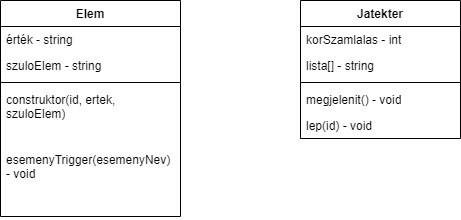

The diagram above was exported from draw.io. Its source (the exported page's mxGraphModel, read from the mxfile embedded in the PNG):
<mxGraphModel dx="1122" dy="706" grid="1" gridSize="10" guides="1" tooltips="1" connect="1" arrows="1" fold="1" page="1" pageScale="1" pageWidth="827" pageHeight="1169" math="0" shadow="0">
  <root>
    <mxCell id="0" />
    <mxCell id="1" parent="0" />
    <mxCell id="vntyFn0VU98E3u7fqTE1-1" value="Elem" style="swimlane;fontStyle=1;align=center;verticalAlign=top;childLayout=stackLayout;horizontal=1;startSize=26;horizontalStack=0;resizeParent=1;resizeParentMax=0;resizeLast=0;collapsible=1;marginBottom=0;whiteSpace=wrap;html=1;" vertex="1" parent="1">
      <mxGeometry x="170" y="280" width="180" height="216" as="geometry" />
    </mxCell>
    <mxCell id="vntyFn0VU98E3u7fqTE1-2" value="érték - string" style="text;strokeColor=none;fillColor=none;align=left;verticalAlign=top;spacingLeft=4;spacingRight=4;overflow=hidden;rotatable=0;points=[[0,0.5],[1,0.5]];portConstraint=eastwest;whiteSpace=wrap;html=1;" vertex="1" parent="vntyFn0VU98E3u7fqTE1-1">
      <mxGeometry y="26" width="180" height="26" as="geometry" />
    </mxCell>
    <mxCell id="vntyFn0VU98E3u7fqTE1-18" value="szuloElem - string" style="text;strokeColor=none;fillColor=none;align=left;verticalAlign=top;spacingLeft=4;spacingRight=4;overflow=hidden;rotatable=0;points=[[0,0.5],[1,0.5]];portConstraint=eastwest;whiteSpace=wrap;html=1;" vertex="1" parent="vntyFn0VU98E3u7fqTE1-1">
      <mxGeometry y="52" width="180" height="26" as="geometry" />
    </mxCell>
    <mxCell id="vntyFn0VU98E3u7fqTE1-3" value="" style="line;strokeWidth=1;fillColor=none;align=left;verticalAlign=middle;spacingTop=-1;spacingLeft=3;spacingRight=3;rotatable=0;labelPosition=right;points=[];portConstraint=eastwest;strokeColor=inherit;" vertex="1" parent="vntyFn0VU98E3u7fqTE1-1">
      <mxGeometry y="78" width="180" height="8" as="geometry" />
    </mxCell>
    <mxCell id="vntyFn0VU98E3u7fqTE1-4" value="construktor(id, ertek, szuloElem)" style="text;strokeColor=none;fillColor=none;align=left;verticalAlign=top;spacingLeft=4;spacingRight=4;overflow=hidden;rotatable=0;points=[[0,0.5],[1,0.5]];portConstraint=eastwest;whiteSpace=wrap;html=1;" vertex="1" parent="vntyFn0VU98E3u7fqTE1-1">
      <mxGeometry y="86" width="180" height="60" as="geometry" />
    </mxCell>
    <mxCell id="vntyFn0VU98E3u7fqTE1-14" value="esemenyTrigger(esemenyNev) - void" style="text;strokeColor=none;fillColor=none;align=left;verticalAlign=top;spacingLeft=4;spacingRight=4;overflow=hidden;rotatable=0;points=[[0,0.5],[1,0.5]];portConstraint=eastwest;whiteSpace=wrap;html=1;" vertex="1" parent="vntyFn0VU98E3u7fqTE1-1">
      <mxGeometry y="146" width="180" height="70" as="geometry" />
    </mxCell>
    <mxCell id="vntyFn0VU98E3u7fqTE1-5" value="Jatekter" style="swimlane;fontStyle=1;align=center;verticalAlign=top;childLayout=stackLayout;horizontal=1;startSize=26;horizontalStack=0;resizeParent=1;resizeParentMax=0;resizeLast=0;collapsible=1;marginBottom=0;whiteSpace=wrap;html=1;" vertex="1" parent="1">
      <mxGeometry x="470" y="280" width="160" height="138" as="geometry" />
    </mxCell>
    <mxCell id="vntyFn0VU98E3u7fqTE1-6" value="korSzamlalas - int" style="text;strokeColor=none;fillColor=none;align=left;verticalAlign=top;spacingLeft=4;spacingRight=4;overflow=hidden;rotatable=0;points=[[0,0.5],[1,0.5]];portConstraint=eastwest;whiteSpace=wrap;html=1;" vertex="1" parent="vntyFn0VU98E3u7fqTE1-5">
      <mxGeometry y="26" width="160" height="26" as="geometry" />
    </mxCell>
    <mxCell id="vntyFn0VU98E3u7fqTE1-11" value="lista[] - string" style="text;strokeColor=none;fillColor=none;align=left;verticalAlign=top;spacingLeft=4;spacingRight=4;overflow=hidden;rotatable=0;points=[[0,0.5],[1,0.5]];portConstraint=eastwest;whiteSpace=wrap;html=1;" vertex="1" parent="vntyFn0VU98E3u7fqTE1-5">
      <mxGeometry y="52" width="160" height="26" as="geometry" />
    </mxCell>
    <mxCell id="vntyFn0VU98E3u7fqTE1-7" value="" style="line;strokeWidth=1;fillColor=none;align=left;verticalAlign=middle;spacingTop=-1;spacingLeft=3;spacingRight=3;rotatable=0;labelPosition=right;points=[];portConstraint=eastwest;strokeColor=inherit;" vertex="1" parent="vntyFn0VU98E3u7fqTE1-5">
      <mxGeometry y="78" width="160" height="8" as="geometry" />
    </mxCell>
    <mxCell id="vntyFn0VU98E3u7fqTE1-8" value="megjelenit() - void&lt;div&gt;&lt;span style=&quot;color: rgba(0, 0, 0, 0); font-family: monospace; font-size: 0px; text-wrap: nowrap;&quot;&gt;%3CmxGraphModel%3E%3Croot%3E%3CmxCell%20id%3D%220%22%2F%3E%3CmxCell%20id%3D%221%22%20parent%3D%220%22%2F%3E%3CmxCell%20id%3D%222%22%20value%3D%22%2B%20field%3A%20type%22%20style%3D%22text%3BstrokeColor%3Dnone%3BfillColor%3Dnone%3Balign%3Dleft%3BverticalAlign%3Dtop%3BspacingLeft%3D4%3BspacingRight%3D4%3Boverflow%3Dhidden%3Brotatable%3D0%3Bpoints%3D%5B%5B0%2C0.5%5D%2C%5B1%2C0.5%5D%5D%3BportConstraint%3Deastwest%3BwhiteSpace%3Dwrap%3Bhtml%3D1%3B%22%20vertex%3D%221%22%20parent%3D%221%22%3E%3CmxGeometry%20x%3D%22150%22%20y%3D%2276%22%20width%3D%22160%22%20height%3D%2226%22%20as%3D%22geometry%22%2F%3E%3C%2FmxCell%3E%3C%2Froot%3E%3C%2FmxGraphModel%3E&lt;/span&gt;&lt;br&gt;&lt;/div&gt;" style="text;strokeColor=none;fillColor=none;align=left;verticalAlign=top;spacingLeft=4;spacingRight=4;overflow=hidden;rotatable=0;points=[[0,0.5],[1,0.5]];portConstraint=eastwest;whiteSpace=wrap;html=1;" vertex="1" parent="vntyFn0VU98E3u7fqTE1-5">
      <mxGeometry y="86" width="160" height="26" as="geometry" />
    </mxCell>
    <mxCell id="vntyFn0VU98E3u7fqTE1-13" value="lep(id) - void" style="text;strokeColor=none;fillColor=none;align=left;verticalAlign=top;spacingLeft=4;spacingRight=4;overflow=hidden;rotatable=0;points=[[0,0.5],[1,0.5]];portConstraint=eastwest;whiteSpace=wrap;html=1;" vertex="1" parent="vntyFn0VU98E3u7fqTE1-5">
      <mxGeometry y="112" width="160" height="26" as="geometry" />
    </mxCell>
  </root>
</mxGraphModel>